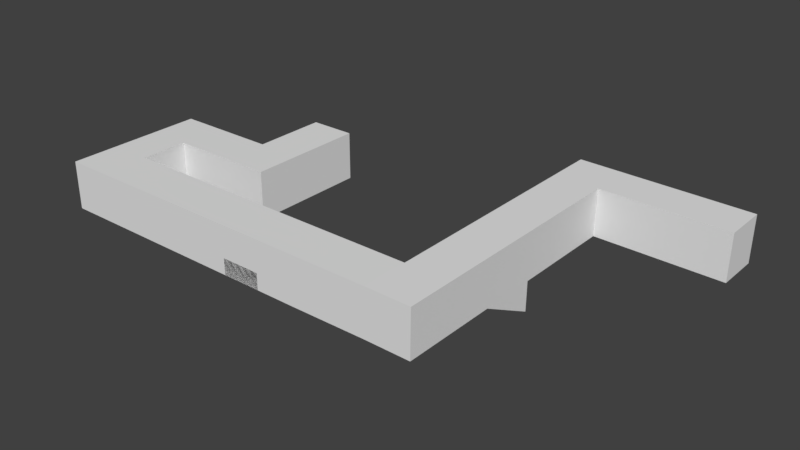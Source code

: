 # Source: Level_1save_test.blend  (saved by Blender 2.79.0; exported with 4.5.12 LTS)
import bpy
from mathutils import Matrix  # noqa: F401  (used for matrix-valued properties, if any)

bpy.ops.wm.read_factory_settings(use_empty=True)
scene = bpy.context.scene
scene.name = 'Scene'

# ---- collections
col_collection_1 = bpy.data.collections.new('Collection 1'); scene.collection.children.link(col_collection_1)

# ---- world
world_world = bpy.data.worlds.new('World'); scene.world = world_world
world_world.color = (0.05088, 0.05088, 0.05088)
world_world.use_sun_shadow = False
world_world.sun_shadow_jitter_overblur = 0.0
world_world.cycles.sampling_method = 'MANUAL'

# ---- meshes
me_plane_006 = bpy.data.meshes.new('Plane.006')
me_plane_006.from_pydata([(-2.639, -1.485, -0.8985), (-7.081, -1.485, -2.429), (-7.081, -1.485, -0.8985), (-7.081, 0.124, -0.8985), (-7.081, 0.124, -2.429), (-5.664, 0.124, -2.429), (-5.664, 0.124, -0.8985), (-5.664, -1.485, -0.8985), (-5.664, -1.485, -2.429), (-7.081, -1.485, 2.24), (-7.081, 0.124, 2.24), (-5.664, -1.485, 2.24), (-5.664, 0.124, 2.24), (-5.664, -1.485, 0.6705), (-7.081, -1.485, 0.6705), (-7.081, 0.124, 0.6705), (-5.664, 0.124, 0.6705), (-5.664, 0.124, 2.24), (-5.664, -1.485, 2.24), (-5.664, -1.485, 0.6705), (-5.664, 0.124, 0.6705), (4.877, 0.124, 2.24), (4.86, -1.465, 2.24), (4.86, -1.465, 0.6705), (4.877, 0.124, 0.6705), (-5.664, -1.485, 1.455), (4.86, -1.465, 1.455), (-0.3935, -1.485, 0.6705), (-0.3935, -1.485, 2.24), (-0.3935, -1.485, 1.455), (-5.664, -1.485, 1.847), (4.86, -1.465, 1.847), (-3.029, -1.485, 0.6705), (-3.029, -1.485, 2.24), (-5.664, -1.485, 1.063), (4.86, -1.465, 1.063), (2.242, -1.485, 0.6705), (2.242, -1.485, 2.24), (2.242, -1.485, 1.455), (-3.029, -1.485, 1.455), (-0.3935, -1.485, 1.847), (-0.3935, -1.485, 1.063), (-3.029, -1.485, 1.063), (-3.029, -1.485, 1.847), (2.242, -1.485, 1.847), (2.242, -1.485, 1.063), (0.9242, -1.485, 0.6705), (0.9242, -1.485, 2.24), (-0.3935, -1.485, 2.043), (-0.3935, -1.485, 1.259), (0.9242, -1.485, 1.455), (-0.3935, -1.485, 1.651), (-0.3935, -1.485, 0.8667), (0.9242, -1.485, 1.847), (2.242, -1.485, 2.043), (2.242, -1.485, 1.651), (0.9242, -1.485, 1.063), (2.242, -1.485, 1.259), (2.242, -1.485, 0.8667), (0.9242, -1.485, 0.8667), (0.9242, -1.485, 1.259), (0.9242, -1.485, 1.651), (0.9242, -1.485, 2.043), (0.9242, -0.9393, 2.24), (-0.3935, -0.9393, 2.24), (4.856, -1.466, 2.245), (4.856, 0.1199, 2.245), (-2.092, 0.124, -0.8985), (-2.092, -1.485, -0.8985), (-2.092, -1.485, -2.429), (-2.092, 0.124, -2.429), (-3.607, 0.124, -2.429), (-3.607, 0.124, -0.8985), (-3.607, -1.485, -2.429), (-3.607, -1.485, -0.8985), (-2.092, -1.485, -4.907), (-2.092, 0.124, -4.907), (-3.607, 0.124, -4.907), (-3.607, -1.485, -4.907), (4.874, -1.466, -1.786), (6.436, -1.466, -1.78), (6.374, 0.1081, 2.24), (6.357, -1.481, 2.24), (6.357, -1.481, 1.847), (6.374, 0.1081, 0.6705), (6.357, -1.481, 0.6705), (6.357, -1.481, 1.063), (6.357, -1.481, 1.455), (4.877, 0.124, -1.023), (4.86, -1.465, -1.023), (6.374, 0.1081, -1.023), (6.357, -1.481, -1.023), (4.86, -1.465, -1.023), (6.357, -1.481, -1.023), (4.86, -1.465, -1.023), (6.357, -1.481, -1.023), (4.86, -1.465, -1.023), (6.357, -1.481, -1.023), (4.86, -1.465, -1.023), (6.357, -1.481, -1.023), (4.86, -1.465, -1.023), (6.357, -1.481, -1.023), (4.86, -1.465, -1.023), (6.357, -1.481, -1.023), (4.86, -1.465, -1.023), (6.357, -1.481, -1.023), (4.86, -1.465, -2.945), (6.357, -1.481, -2.945), (4.86, -1.465, -2.94), (6.357, -1.481, -2.94), (6.374, 0.1081, -2.94), (4.877, 0.124, -2.94), (6.346, -2.485, -2.94), (4.85, -2.469, -2.94), (6.357, -1.481, -1.023), (4.86, -1.465, -1.023), (6.357, -1.481, -2.94), (4.86, -1.465, -2.94), (6.357, -1.481, -2.94), (6.374, 0.1081, -2.94), (4.86, -1.465, -2.94), (4.877, 0.124, -2.94), (4.86, -1.465, -2.94), (6.357, -1.481, -2.94), (4.86, -1.465, -7.945), (6.357, -1.481, -7.945), (4.86, -1.465, -7.945), (6.357, -1.481, -7.945), (6.374, 0.1081, -7.945), (4.877, 0.124, -7.945), (4.86, -1.465, -6.465), (4.86, -1.465, -6.465), (4.877, 0.124, -6.465), (6.374, 0.1081, -6.465), (6.357, -1.481, -6.465), (6.357, -1.481, -6.465), (4.86, -1.465, -7.945), (4.86, -1.465, -7.945), (6.357, -1.481, -7.945), (6.357, -1.481, -7.945), (6.374, 0.1081, -7.945), (4.877, 0.124, -7.945), (6.374, 0.1081, -6.465), (4.877, 0.124, -6.465), (4.877, 0.124, -7.945), (6.374, 0.1081, -7.945), (4.86, -1.465, -6.465), (6.357, -1.481, -6.465), (6.357, -1.481, -7.945), (4.86, -1.465, -7.945), (6.357, -1.481, -6.465), (6.374, 0.1081, -6.465), (6.374, 0.1081, -7.945), (6.357, -1.481, -7.945), (4.877, 0.124, -6.465), (4.86, -1.465, -6.465), (4.86, -1.465, -7.945), (4.877, 0.124, -7.945), (4.86, -1.465, -7.945), (4.86, -1.465, -7.945), (6.357, -1.481, -7.945), (6.357, -1.481, -7.945), (6.374, 0.1081, -7.945), (4.877, 0.124, -7.945), (4.877, 0.124, -6.465), (6.374, 0.1081, -6.465), (4.877, 0.124, -7.945), (6.374, 0.1081, -7.945), (6.357, -1.481, -6.465), (4.86, -1.465, -6.465), (6.357, -1.481, -7.945), (4.86, -1.465, -7.945), (6.374, 0.1081, -6.465), (6.357, -1.481, -6.465), (6.374, 0.1081, -7.945), (6.357, -1.481, -7.945), (4.86, -1.465, -6.465), (4.877, 0.124, -6.465), (4.86, -1.465, -7.945), (4.877, 0.124, -7.945), (4.86, -1.465, -7.945), (4.86, -1.465, -7.945), (6.357, -1.481, -7.945), (6.357, -1.481, -7.945), (6.374, 0.1081, -7.945), (4.877, 0.124, -7.945), (9.382, 0.0762, -6.465), (9.365, -1.513, -6.465), (9.382, 0.0762, -7.945), (9.365, -1.513, -7.945), (7.687, 0.09418, -6.465), (7.67, -1.495, -6.465), (7.67, -1.495, -7.945), (7.687, 0.09418, -7.945), (10.66, 0.06266, -6.465), (10.64, -1.526, -6.465), (10.66, 0.06266, -7.945), (10.64, -1.526, -7.945)], [(65, 66), (66, 21), (106, 107)], [(6, 3, 4, 5), (2, 1, 4, 3), (8, 1, 2, 7), (5, 4, 1, 8), (14, 9, 11, 13), (72, 71, 70, 67), (11, 9, 10, 12), (16, 12, 10, 15), (15, 10, 9, 14), (13, 19, 20, 16), (7, 13, 16, 6), (3, 15, 14, 2), (6, 16, 15, 3), (2, 14, 13, 7), (19, 32, 27, 46, 36, 23, 24, 20), (11, 18, 30, 25, 34, 19, 13), (16, 20, 17, 12), (12, 17, 18, 11), (45, 35, 23, 36, 58), (20, 24, 21, 17), (17, 21, 22, 37, 47, 28, 33, 18), (44, 31, 26, 38, 55), (43, 40, 51, 29, 39), (42, 41, 52, 27, 32), (39, 29, 49, 41, 42), (25, 39, 42, 34), (34, 42, 32, 19), (33, 28, 48, 40, 43), (18, 33, 43, 30), (30, 43, 39, 25), (37, 22, 31, 44, 54), (62, 54, 44, 53), (61, 55, 38, 50), (38, 26, 35, 45, 57), (60, 57, 45, 56), (59, 58, 36, 46), (28, 47, 63, 64), (56, 45, 58, 59), (50, 38, 57, 60), (53, 44, 55, 61), (47, 37, 54, 62), (59, 46, 27, 52, 41, 49, 29, 51, 40, 48, 28, 47, 62, 53, 61, 50, 60, 56), (67, 70, 69, 68), (71, 73, 78, 77), (73, 74, 68, 69), (74, 72, 67, 68), (7, 6, 72, 74), (8, 7, 74, 73), (5, 8, 73, 71), (6, 5, 71, 72), (77, 78, 75, 76), (69, 70, 76, 75), (73, 69, 75, 78), (70, 71, 77, 76), (26, 31, 83, 87), (82, 81, 84, 85, 86, 87, 83), (21, 24, 84, 81), (22, 21, 81, 82), (35, 26, 87, 86), (23, 85, 91, 89), (31, 22, 82, 83), (23, 35, 86, 85), (89, 91, 93, 92), (84, 24, 88, 90), (24, 23, 89, 88), (85, 84, 90, 91), (92, 93, 95, 94), (94, 95, 97, 96), (99, 98, 100, 101), (101, 100, 102, 103), (103, 102, 104, 105), (117, 116, 123, 122), (105, 116, 112, 114), (120, 117, 122, 108), (105, 91, 118, 116), (115, 114, 112, 113), (116, 117, 113, 112), (104, 105, 114, 115), (119, 121, 111, 110), (91, 90, 119, 118), (117, 104, 115, 113), (90, 88, 121, 119), (88, 89, 120, 121), (89, 104, 117, 120), (121, 120, 108, 111), (131, 130, 124, 126), (116, 118, 109, 123), (118, 119, 110, 109), (177, 176, 178, 179), (191, 190, 186, 187), (135, 134, 127, 125), (169, 168, 170, 171), (165, 164, 166, 167), (161, 162, 184, 183), (111, 108, 131, 132), (109, 110, 133, 134), (122, 123, 135, 130), (123, 109, 134, 135), (110, 111, 132, 133), (108, 122, 130, 131), (150, 151, 172, 173), (124, 137, 136, 126), (125, 138, 137, 124), (127, 139, 138, 125), (128, 140, 139, 127), (129, 141, 140, 128), (126, 136, 141, 129), (143, 144, 166, 164), (132, 143, 142, 133), (129, 144, 143, 132), (128, 145, 144, 129), (133, 142, 145, 128), (146, 147, 168, 169), (135, 147, 146, 130), (125, 148, 147, 135), (124, 149, 148, 125), (130, 146, 149, 124), (141, 136, 159, 163), (133, 151, 150, 134), (128, 152, 151, 133), (127, 153, 152, 128), (134, 150, 153, 127), (142, 143, 164, 165), (131, 155, 154, 132), (126, 156, 155, 131), (129, 157, 156, 126), (132, 154, 157, 129), (147, 148, 170, 168), (154, 155, 176, 177), (144, 145, 167, 166), (151, 152, 174, 172), (148, 149, 171, 170), (155, 156, 178, 176), (136, 137, 158, 159), (145, 142, 165, 167), (152, 153, 175, 174), (149, 146, 169, 171), (156, 157, 179, 178), (137, 138, 160, 158), (153, 150, 173, 175), (157, 154, 177, 179), (138, 139, 161, 160), (139, 140, 162, 161), (140, 141, 163, 162), (181, 180, 182, 183, 184, 185), (158, 160, 182, 180), (162, 163, 185, 184), (160, 161, 183, 182), (159, 158, 180, 181), (163, 159, 181, 185), (188, 189, 197, 196), (192, 191, 187, 189), (190, 193, 188, 186), (193, 192, 189, 188), (174, 175, 192, 193), (172, 174, 193, 190), (175, 173, 191, 192), (173, 172, 190, 191), (195, 194, 196, 197), (187, 186, 194, 195), (189, 187, 195, 197), (186, 188, 196, 194)])
me_plane_006.use_remesh_preserve_volume = False
me_plane_006.use_remesh_preserve_attributes = False
me_plane_006.use_mirror_vertex_groups = False
me_plane_006.update()

# ---- objects
ob_plane_000 = bpy.data.objects.new('Plane.000', me_plane_006)

# ---- transforms, parenting, visibility, modifiers, constraints
ob_plane_000.location = (-42.22, 7.929, 7.927)
ob_plane_000.rotation_euler = (1.571, -0.0, 0.0)
ob_plane_000.scale = (7.956, 7.956, 7.956)
ob_plane_000.lineart.crease_threshold = 0.0
_m = ob_plane_000.modifiers.new('EdgeSplit', 'EDGE_SPLIT')

# ---- collection membership
col_collection_1.objects.link(ob_plane_000)

# ---- scene / render settings (as saved in the file)
scene.frame_start = 1; scene.frame_end = 250; scene.frame_set(19)
scene.render.engine = 'BLENDER_EEVEE_NEXT'
scene.render.resolution_percentage = 50
scene.render.dither_intensity = 0.0
scene.cycles.use_denoising = False
scene.cycles.samples = 128
scene.cycles.sampling_pattern = 'TABULATED_SOBOL'
scene.cycles.use_adaptive_sampling = False
scene.cycles.use_light_tree = False
scene.cycles.blur_glossy = 0.0
scene.cycles.sample_clamp_indirect = 0.0
scene.view_settings.view_transform = 'Standard'
bpy.context.view_layer.update()

# ---- added for rendering (the .blend has no active camera and no usable light): camera, sun
cam_auto = bpy.data.cameras.new('AutoCamera')
cam_auto.lens = 50.0
cam_auto.sensor_width = 36.0
cam_auto.clip_end = 2664.13
ob_auto_camera = bpy.data.objects.new('AutoCamera', cam_auto)
scene.collection.objects.link(ob_auto_camera)
ob_auto_camera.location = (123.807, -151.558, 119.979)
ob_auto_camera.rotation_euler = (1.09748, -7.21219e-08, 0.694738)
scene.camera = ob_auto_camera
light_auto_sun = bpy.data.lights.new('AutoSun', 'SUN')
light_auto_sun.energy = 3.0
light_auto_sun.angle = 0.0523599
ob_auto_sun = bpy.data.objects.new('AutoSun', light_auto_sun)
scene.collection.objects.link(ob_auto_sun)
ob_auto_sun.rotation_euler = (0.872665, 0.174533, 0.523599)
bpy.context.view_layer.update()
